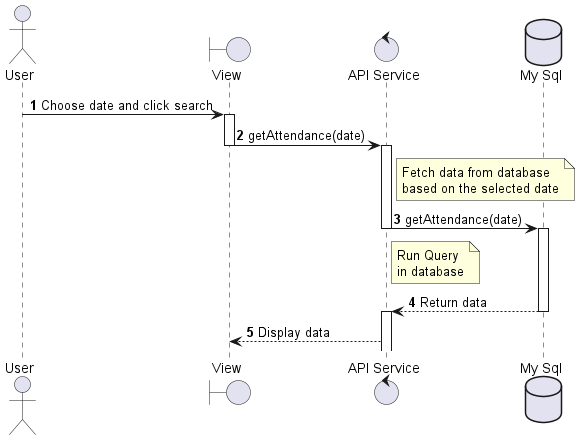

The diagram above was rendered by PlantUML. Its source (embedded in the PNG):
@startuml sequenceDiagram_Attendance_getData
actor User
boundary "View" as View
control "API Service" as APIService
database "My Sql" as DB

autonumber
User -> View --++ : Choose date and click search
View -> APIService --++ : getAttendance(date)
note right of APIService: Fetch data from database\nbased on the selected date
APIService -> DB --++ : getAttendance(date)
note right of APIService: Run Query\nin database
DB --> APIService --++ : Return data
APIService --> View : Display data
@enduml